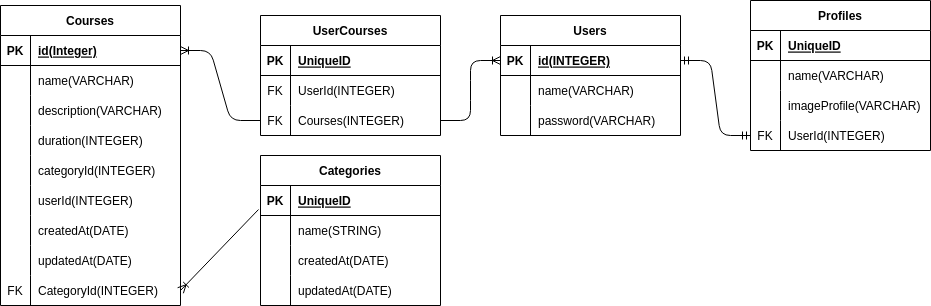

The diagram above was exported from draw.io. Its source (the exported page's mxGraphModel, read from the mxfile embedded in the PNG):
<mxGraphModel dx="1130" dy="497" grid="1" gridSize="10" guides="1" tooltips="1" connect="1" arrows="1" fold="1" page="1" pageScale="1" pageWidth="850" pageHeight="1100" math="0" shadow="0">
  <root>
    <mxCell id="0" />
    <mxCell id="1" parent="0" />
    <mxCell id="2" value="Categories" style="shape=table;startSize=30;container=1;collapsible=1;childLayout=tableLayout;fixedRows=1;rowLines=0;fontStyle=1;align=center;resizeLast=1;" vertex="1" parent="1">
      <mxGeometry x="260" y="460" width="180" height="150" as="geometry" />
    </mxCell>
    <mxCell id="3" value="" style="shape=tableRow;horizontal=0;startSize=0;swimlaneHead=0;swimlaneBody=0;fillColor=none;collapsible=0;dropTarget=0;points=[[0,0.5],[1,0.5]];portConstraint=eastwest;top=0;left=0;right=0;bottom=1;" vertex="1" parent="2">
      <mxGeometry y="30" width="180" height="30" as="geometry" />
    </mxCell>
    <mxCell id="4" value="PK" style="shape=partialRectangle;connectable=0;fillColor=none;top=0;left=0;bottom=0;right=0;fontStyle=1;overflow=hidden;" vertex="1" parent="3">
      <mxGeometry width="30" height="30" as="geometry">
        <mxRectangle width="30" height="30" as="alternateBounds" />
      </mxGeometry>
    </mxCell>
    <mxCell id="5" value="UniqueID" style="shape=partialRectangle;connectable=0;fillColor=none;top=0;left=0;bottom=0;right=0;align=left;spacingLeft=6;fontStyle=5;overflow=hidden;" vertex="1" parent="3">
      <mxGeometry x="30" width="150" height="30" as="geometry">
        <mxRectangle width="150" height="30" as="alternateBounds" />
      </mxGeometry>
    </mxCell>
    <mxCell id="6" value="" style="shape=tableRow;horizontal=0;startSize=0;swimlaneHead=0;swimlaneBody=0;fillColor=none;collapsible=0;dropTarget=0;points=[[0,0.5],[1,0.5]];portConstraint=eastwest;top=0;left=0;right=0;bottom=0;" vertex="1" parent="2">
      <mxGeometry y="60" width="180" height="30" as="geometry" />
    </mxCell>
    <mxCell id="7" value="" style="shape=partialRectangle;connectable=0;fillColor=none;top=0;left=0;bottom=0;right=0;editable=1;overflow=hidden;" vertex="1" parent="6">
      <mxGeometry width="30" height="30" as="geometry">
        <mxRectangle width="30" height="30" as="alternateBounds" />
      </mxGeometry>
    </mxCell>
    <mxCell id="8" value="name(STRING)" style="shape=partialRectangle;connectable=0;fillColor=none;top=0;left=0;bottom=0;right=0;align=left;spacingLeft=6;overflow=hidden;" vertex="1" parent="6">
      <mxGeometry x="30" width="150" height="30" as="geometry">
        <mxRectangle width="150" height="30" as="alternateBounds" />
      </mxGeometry>
    </mxCell>
    <mxCell id="9" value="" style="shape=tableRow;horizontal=0;startSize=0;swimlaneHead=0;swimlaneBody=0;fillColor=none;collapsible=0;dropTarget=0;points=[[0,0.5],[1,0.5]];portConstraint=eastwest;top=0;left=0;right=0;bottom=0;" vertex="1" parent="2">
      <mxGeometry y="90" width="180" height="30" as="geometry" />
    </mxCell>
    <mxCell id="10" value="" style="shape=partialRectangle;connectable=0;fillColor=none;top=0;left=0;bottom=0;right=0;editable=1;overflow=hidden;" vertex="1" parent="9">
      <mxGeometry width="30" height="30" as="geometry">
        <mxRectangle width="30" height="30" as="alternateBounds" />
      </mxGeometry>
    </mxCell>
    <mxCell id="11" value="createdAt(DATE)" style="shape=partialRectangle;connectable=0;fillColor=none;top=0;left=0;bottom=0;right=0;align=left;spacingLeft=6;overflow=hidden;" vertex="1" parent="9">
      <mxGeometry x="30" width="150" height="30" as="geometry">
        <mxRectangle width="150" height="30" as="alternateBounds" />
      </mxGeometry>
    </mxCell>
    <mxCell id="12" value="" style="shape=tableRow;horizontal=0;startSize=0;swimlaneHead=0;swimlaneBody=0;fillColor=none;collapsible=0;dropTarget=0;points=[[0,0.5],[1,0.5]];portConstraint=eastwest;top=0;left=0;right=0;bottom=0;" vertex="1" parent="2">
      <mxGeometry y="120" width="180" height="30" as="geometry" />
    </mxCell>
    <mxCell id="13" value="" style="shape=partialRectangle;connectable=0;fillColor=none;top=0;left=0;bottom=0;right=0;editable=1;overflow=hidden;" vertex="1" parent="12">
      <mxGeometry width="30" height="30" as="geometry">
        <mxRectangle width="30" height="30" as="alternateBounds" />
      </mxGeometry>
    </mxCell>
    <mxCell id="14" value="updatedAt(DATE)" style="shape=partialRectangle;connectable=0;fillColor=none;top=0;left=0;bottom=0;right=0;align=left;spacingLeft=6;overflow=hidden;" vertex="1" parent="12">
      <mxGeometry x="30" width="150" height="30" as="geometry">
        <mxRectangle width="150" height="30" as="alternateBounds" />
      </mxGeometry>
    </mxCell>
    <mxCell id="15" value="Courses" style="shape=table;startSize=30;container=1;collapsible=1;childLayout=tableLayout;fixedRows=1;rowLines=0;fontStyle=1;align=center;resizeLast=1;" vertex="1" parent="1">
      <mxGeometry y="310" width="180" height="300" as="geometry" />
    </mxCell>
    <mxCell id="16" value="" style="shape=tableRow;horizontal=0;startSize=0;swimlaneHead=0;swimlaneBody=0;fillColor=none;collapsible=0;dropTarget=0;points=[[0,0.5],[1,0.5]];portConstraint=eastwest;top=0;left=0;right=0;bottom=1;" vertex="1" parent="15">
      <mxGeometry y="30" width="180" height="30" as="geometry" />
    </mxCell>
    <mxCell id="17" value="PK" style="shape=partialRectangle;connectable=0;fillColor=none;top=0;left=0;bottom=0;right=0;fontStyle=1;overflow=hidden;" vertex="1" parent="16">
      <mxGeometry width="30" height="30" as="geometry">
        <mxRectangle width="30" height="30" as="alternateBounds" />
      </mxGeometry>
    </mxCell>
    <mxCell id="18" value="id(Integer)" style="shape=partialRectangle;connectable=0;fillColor=none;top=0;left=0;bottom=0;right=0;align=left;spacingLeft=6;fontStyle=5;overflow=hidden;" vertex="1" parent="16">
      <mxGeometry x="30" width="150" height="30" as="geometry">
        <mxRectangle width="150" height="30" as="alternateBounds" />
      </mxGeometry>
    </mxCell>
    <mxCell id="19" value="" style="shape=tableRow;horizontal=0;startSize=0;swimlaneHead=0;swimlaneBody=0;fillColor=none;collapsible=0;dropTarget=0;points=[[0,0.5],[1,0.5]];portConstraint=eastwest;top=0;left=0;right=0;bottom=0;" vertex="1" parent="15">
      <mxGeometry y="60" width="180" height="30" as="geometry" />
    </mxCell>
    <mxCell id="20" value="" style="shape=partialRectangle;connectable=0;fillColor=none;top=0;left=0;bottom=0;right=0;editable=1;overflow=hidden;" vertex="1" parent="19">
      <mxGeometry width="30" height="30" as="geometry">
        <mxRectangle width="30" height="30" as="alternateBounds" />
      </mxGeometry>
    </mxCell>
    <mxCell id="21" value="name(VARCHAR)" style="shape=partialRectangle;connectable=0;fillColor=none;top=0;left=0;bottom=0;right=0;align=left;spacingLeft=6;overflow=hidden;" vertex="1" parent="19">
      <mxGeometry x="30" width="150" height="30" as="geometry">
        <mxRectangle width="150" height="30" as="alternateBounds" />
      </mxGeometry>
    </mxCell>
    <mxCell id="22" value="" style="shape=tableRow;horizontal=0;startSize=0;swimlaneHead=0;swimlaneBody=0;fillColor=none;collapsible=0;dropTarget=0;points=[[0,0.5],[1,0.5]];portConstraint=eastwest;top=0;left=0;right=0;bottom=0;" vertex="1" parent="15">
      <mxGeometry y="90" width="180" height="30" as="geometry" />
    </mxCell>
    <mxCell id="23" value="" style="shape=partialRectangle;connectable=0;fillColor=none;top=0;left=0;bottom=0;right=0;editable=1;overflow=hidden;" vertex="1" parent="22">
      <mxGeometry width="30" height="30" as="geometry">
        <mxRectangle width="30" height="30" as="alternateBounds" />
      </mxGeometry>
    </mxCell>
    <mxCell id="24" value="description(VARCHAR)" style="shape=partialRectangle;connectable=0;fillColor=none;top=0;left=0;bottom=0;right=0;align=left;spacingLeft=6;overflow=hidden;" vertex="1" parent="22">
      <mxGeometry x="30" width="150" height="30" as="geometry">
        <mxRectangle width="150" height="30" as="alternateBounds" />
      </mxGeometry>
    </mxCell>
    <mxCell id="25" value="" style="shape=tableRow;horizontal=0;startSize=0;swimlaneHead=0;swimlaneBody=0;fillColor=none;collapsible=0;dropTarget=0;points=[[0,0.5],[1,0.5]];portConstraint=eastwest;top=0;left=0;right=0;bottom=0;" vertex="1" parent="15">
      <mxGeometry y="120" width="180" height="30" as="geometry" />
    </mxCell>
    <mxCell id="26" value="" style="shape=partialRectangle;connectable=0;fillColor=none;top=0;left=0;bottom=0;right=0;editable=1;overflow=hidden;" vertex="1" parent="25">
      <mxGeometry width="30" height="30" as="geometry">
        <mxRectangle width="30" height="30" as="alternateBounds" />
      </mxGeometry>
    </mxCell>
    <mxCell id="27" value="duration(INTEGER)" style="shape=partialRectangle;connectable=0;fillColor=none;top=0;left=0;bottom=0;right=0;align=left;spacingLeft=6;overflow=hidden;" vertex="1" parent="25">
      <mxGeometry x="30" width="150" height="30" as="geometry">
        <mxRectangle width="150" height="30" as="alternateBounds" />
      </mxGeometry>
    </mxCell>
    <mxCell id="41" value="" style="shape=tableRow;horizontal=0;startSize=0;swimlaneHead=0;swimlaneBody=0;fillColor=none;collapsible=0;dropTarget=0;points=[[0,0.5],[1,0.5]];portConstraint=eastwest;top=0;left=0;right=0;bottom=0;" vertex="1" parent="15">
      <mxGeometry y="150" width="180" height="30" as="geometry" />
    </mxCell>
    <mxCell id="42" value="" style="shape=partialRectangle;connectable=0;fillColor=none;top=0;left=0;bottom=0;right=0;editable=1;overflow=hidden;" vertex="1" parent="41">
      <mxGeometry width="30" height="30" as="geometry">
        <mxRectangle width="30" height="30" as="alternateBounds" />
      </mxGeometry>
    </mxCell>
    <mxCell id="43" value="categoryId(INTEGER)" style="shape=partialRectangle;connectable=0;fillColor=none;top=0;left=0;bottom=0;right=0;align=left;spacingLeft=6;overflow=hidden;" vertex="1" parent="41">
      <mxGeometry x="30" width="150" height="30" as="geometry">
        <mxRectangle width="150" height="30" as="alternateBounds" />
      </mxGeometry>
    </mxCell>
    <mxCell id="44" value="" style="shape=tableRow;horizontal=0;startSize=0;swimlaneHead=0;swimlaneBody=0;fillColor=none;collapsible=0;dropTarget=0;points=[[0,0.5],[1,0.5]];portConstraint=eastwest;top=0;left=0;right=0;bottom=0;" vertex="1" parent="15">
      <mxGeometry y="180" width="180" height="30" as="geometry" />
    </mxCell>
    <mxCell id="45" value="" style="shape=partialRectangle;connectable=0;fillColor=none;top=0;left=0;bottom=0;right=0;editable=1;overflow=hidden;" vertex="1" parent="44">
      <mxGeometry width="30" height="30" as="geometry">
        <mxRectangle width="30" height="30" as="alternateBounds" />
      </mxGeometry>
    </mxCell>
    <mxCell id="46" value="userId(INTEGER)" style="shape=partialRectangle;connectable=0;fillColor=none;top=0;left=0;bottom=0;right=0;align=left;spacingLeft=6;overflow=hidden;" vertex="1" parent="44">
      <mxGeometry x="30" width="150" height="30" as="geometry">
        <mxRectangle width="150" height="30" as="alternateBounds" />
      </mxGeometry>
    </mxCell>
    <mxCell id="47" value="" style="shape=tableRow;horizontal=0;startSize=0;swimlaneHead=0;swimlaneBody=0;fillColor=none;collapsible=0;dropTarget=0;points=[[0,0.5],[1,0.5]];portConstraint=eastwest;top=0;left=0;right=0;bottom=0;" vertex="1" parent="15">
      <mxGeometry y="210" width="180" height="30" as="geometry" />
    </mxCell>
    <mxCell id="48" value="" style="shape=partialRectangle;connectable=0;fillColor=none;top=0;left=0;bottom=0;right=0;editable=1;overflow=hidden;" vertex="1" parent="47">
      <mxGeometry width="30" height="30" as="geometry">
        <mxRectangle width="30" height="30" as="alternateBounds" />
      </mxGeometry>
    </mxCell>
    <mxCell id="49" value="createdAt(DATE)" style="shape=partialRectangle;connectable=0;fillColor=none;top=0;left=0;bottom=0;right=0;align=left;spacingLeft=6;overflow=hidden;" vertex="1" parent="47">
      <mxGeometry x="30" width="150" height="30" as="geometry">
        <mxRectangle width="150" height="30" as="alternateBounds" />
      </mxGeometry>
    </mxCell>
    <mxCell id="50" value="" style="shape=tableRow;horizontal=0;startSize=0;swimlaneHead=0;swimlaneBody=0;fillColor=none;collapsible=0;dropTarget=0;points=[[0,0.5],[1,0.5]];portConstraint=eastwest;top=0;left=0;right=0;bottom=0;" vertex="1" parent="15">
      <mxGeometry y="240" width="180" height="30" as="geometry" />
    </mxCell>
    <mxCell id="51" value="" style="shape=partialRectangle;connectable=0;fillColor=none;top=0;left=0;bottom=0;right=0;editable=1;overflow=hidden;" vertex="1" parent="50">
      <mxGeometry width="30" height="30" as="geometry">
        <mxRectangle width="30" height="30" as="alternateBounds" />
      </mxGeometry>
    </mxCell>
    <mxCell id="52" value="updatedAt(DATE)" style="shape=partialRectangle;connectable=0;fillColor=none;top=0;left=0;bottom=0;right=0;align=left;spacingLeft=6;overflow=hidden;" vertex="1" parent="50">
      <mxGeometry x="30" width="150" height="30" as="geometry">
        <mxRectangle width="150" height="30" as="alternateBounds" />
      </mxGeometry>
    </mxCell>
    <mxCell id="53" value="" style="shape=tableRow;horizontal=0;startSize=0;swimlaneHead=0;swimlaneBody=0;fillColor=none;collapsible=0;dropTarget=0;points=[[0,0.5],[1,0.5]];portConstraint=eastwest;top=0;left=0;right=0;bottom=0;" vertex="1" parent="15">
      <mxGeometry y="270" width="180" height="30" as="geometry" />
    </mxCell>
    <mxCell id="54" value="FK" style="shape=partialRectangle;connectable=0;fillColor=none;top=0;left=0;bottom=0;right=0;editable=1;overflow=hidden;" vertex="1" parent="53">
      <mxGeometry width="30" height="30" as="geometry">
        <mxRectangle width="30" height="30" as="alternateBounds" />
      </mxGeometry>
    </mxCell>
    <mxCell id="55" value="CategoryId(INTEGER)" style="shape=partialRectangle;connectable=0;fillColor=none;top=0;left=0;bottom=0;right=0;align=left;spacingLeft=6;overflow=hidden;" vertex="1" parent="53">
      <mxGeometry x="30" width="150" height="30" as="geometry">
        <mxRectangle width="150" height="30" as="alternateBounds" />
      </mxGeometry>
    </mxCell>
    <mxCell id="28" value="Profiles" style="shape=table;startSize=30;container=1;collapsible=1;childLayout=tableLayout;fixedRows=1;rowLines=0;fontStyle=1;align=center;resizeLast=1;" vertex="1" parent="1">
      <mxGeometry x="750" y="305" width="180" height="150" as="geometry" />
    </mxCell>
    <mxCell id="29" value="" style="shape=tableRow;horizontal=0;startSize=0;swimlaneHead=0;swimlaneBody=0;fillColor=none;collapsible=0;dropTarget=0;points=[[0,0.5],[1,0.5]];portConstraint=eastwest;top=0;left=0;right=0;bottom=1;" vertex="1" parent="28">
      <mxGeometry y="30" width="180" height="30" as="geometry" />
    </mxCell>
    <mxCell id="30" value="PK" style="shape=partialRectangle;connectable=0;fillColor=none;top=0;left=0;bottom=0;right=0;fontStyle=1;overflow=hidden;" vertex="1" parent="29">
      <mxGeometry width="30" height="30" as="geometry">
        <mxRectangle width="30" height="30" as="alternateBounds" />
      </mxGeometry>
    </mxCell>
    <mxCell id="31" value="UniqueID" style="shape=partialRectangle;connectable=0;fillColor=none;top=0;left=0;bottom=0;right=0;align=left;spacingLeft=6;fontStyle=5;overflow=hidden;" vertex="1" parent="29">
      <mxGeometry x="30" width="150" height="30" as="geometry">
        <mxRectangle width="150" height="30" as="alternateBounds" />
      </mxGeometry>
    </mxCell>
    <mxCell id="32" value="" style="shape=tableRow;horizontal=0;startSize=0;swimlaneHead=0;swimlaneBody=0;fillColor=none;collapsible=0;dropTarget=0;points=[[0,0.5],[1,0.5]];portConstraint=eastwest;top=0;left=0;right=0;bottom=0;" vertex="1" parent="28">
      <mxGeometry y="60" width="180" height="30" as="geometry" />
    </mxCell>
    <mxCell id="33" value="" style="shape=partialRectangle;connectable=0;fillColor=none;top=0;left=0;bottom=0;right=0;editable=1;overflow=hidden;" vertex="1" parent="32">
      <mxGeometry width="30" height="30" as="geometry">
        <mxRectangle width="30" height="30" as="alternateBounds" />
      </mxGeometry>
    </mxCell>
    <mxCell id="34" value="name(VARCHAR)" style="shape=partialRectangle;connectable=0;fillColor=none;top=0;left=0;bottom=0;right=0;align=left;spacingLeft=6;overflow=hidden;" vertex="1" parent="32">
      <mxGeometry x="30" width="150" height="30" as="geometry">
        <mxRectangle width="150" height="30" as="alternateBounds" />
      </mxGeometry>
    </mxCell>
    <mxCell id="35" value="" style="shape=tableRow;horizontal=0;startSize=0;swimlaneHead=0;swimlaneBody=0;fillColor=none;collapsible=0;dropTarget=0;points=[[0,0.5],[1,0.5]];portConstraint=eastwest;top=0;left=0;right=0;bottom=0;" vertex="1" parent="28">
      <mxGeometry y="90" width="180" height="30" as="geometry" />
    </mxCell>
    <mxCell id="36" value="" style="shape=partialRectangle;connectable=0;fillColor=none;top=0;left=0;bottom=0;right=0;editable=1;overflow=hidden;" vertex="1" parent="35">
      <mxGeometry width="30" height="30" as="geometry">
        <mxRectangle width="30" height="30" as="alternateBounds" />
      </mxGeometry>
    </mxCell>
    <mxCell id="37" value="imageProfile(VARCHAR)" style="shape=partialRectangle;connectable=0;fillColor=none;top=0;left=0;bottom=0;right=0;align=left;spacingLeft=6;overflow=hidden;" vertex="1" parent="35">
      <mxGeometry x="30" width="150" height="30" as="geometry">
        <mxRectangle width="150" height="30" as="alternateBounds" />
      </mxGeometry>
    </mxCell>
    <mxCell id="38" value="" style="shape=tableRow;horizontal=0;startSize=0;swimlaneHead=0;swimlaneBody=0;fillColor=none;collapsible=0;dropTarget=0;points=[[0,0.5],[1,0.5]];portConstraint=eastwest;top=0;left=0;right=0;bottom=0;" vertex="1" parent="28">
      <mxGeometry y="120" width="180" height="30" as="geometry" />
    </mxCell>
    <mxCell id="39" value="FK" style="shape=partialRectangle;connectable=0;fillColor=none;top=0;left=0;bottom=0;right=0;editable=1;overflow=hidden;" vertex="1" parent="38">
      <mxGeometry width="30" height="30" as="geometry">
        <mxRectangle width="30" height="30" as="alternateBounds" />
      </mxGeometry>
    </mxCell>
    <mxCell id="40" value="UserId(INTEGER)" style="shape=partialRectangle;connectable=0;fillColor=none;top=0;left=0;bottom=0;right=0;align=left;spacingLeft=6;overflow=hidden;" vertex="1" parent="38">
      <mxGeometry x="30" width="150" height="30" as="geometry">
        <mxRectangle width="150" height="30" as="alternateBounds" />
      </mxGeometry>
    </mxCell>
    <mxCell id="56" value="" style="fontSize=12;html=1;endArrow=ERoneToMany;exitX=-0.011;exitY=0.8;exitDx=0;exitDy=0;exitPerimeter=0;entryX=1;entryY=0.5;entryDx=0;entryDy=0;" edge="1" parent="1" source="3" target="53">
      <mxGeometry width="100" height="100" relative="1" as="geometry">
        <mxPoint x="210" y="540" as="sourcePoint" />
        <mxPoint x="520" y="730" as="targetPoint" />
      </mxGeometry>
    </mxCell>
    <mxCell id="70" value="Users" style="shape=table;startSize=30;container=1;collapsible=1;childLayout=tableLayout;fixedRows=1;rowLines=0;fontStyle=1;align=center;resizeLast=1;" vertex="1" parent="1">
      <mxGeometry x="500" y="320" width="180" height="120" as="geometry" />
    </mxCell>
    <mxCell id="71" value="" style="shape=tableRow;horizontal=0;startSize=0;swimlaneHead=0;swimlaneBody=0;fillColor=none;collapsible=0;dropTarget=0;points=[[0,0.5],[1,0.5]];portConstraint=eastwest;top=0;left=0;right=0;bottom=1;" vertex="1" parent="70">
      <mxGeometry y="30" width="180" height="30" as="geometry" />
    </mxCell>
    <mxCell id="72" value="PK" style="shape=partialRectangle;connectable=0;fillColor=none;top=0;left=0;bottom=0;right=0;fontStyle=1;overflow=hidden;" vertex="1" parent="71">
      <mxGeometry width="30" height="30" as="geometry">
        <mxRectangle width="30" height="30" as="alternateBounds" />
      </mxGeometry>
    </mxCell>
    <mxCell id="73" value="id(INTEGER)" style="shape=partialRectangle;connectable=0;fillColor=none;top=0;left=0;bottom=0;right=0;align=left;spacingLeft=6;fontStyle=5;overflow=hidden;" vertex="1" parent="71">
      <mxGeometry x="30" width="150" height="30" as="geometry">
        <mxRectangle width="150" height="30" as="alternateBounds" />
      </mxGeometry>
    </mxCell>
    <mxCell id="74" value="" style="shape=tableRow;horizontal=0;startSize=0;swimlaneHead=0;swimlaneBody=0;fillColor=none;collapsible=0;dropTarget=0;points=[[0,0.5],[1,0.5]];portConstraint=eastwest;top=0;left=0;right=0;bottom=0;" vertex="1" parent="70">
      <mxGeometry y="60" width="180" height="30" as="geometry" />
    </mxCell>
    <mxCell id="75" value="" style="shape=partialRectangle;connectable=0;fillColor=none;top=0;left=0;bottom=0;right=0;editable=1;overflow=hidden;" vertex="1" parent="74">
      <mxGeometry width="30" height="30" as="geometry">
        <mxRectangle width="30" height="30" as="alternateBounds" />
      </mxGeometry>
    </mxCell>
    <mxCell id="76" value="name(VARCHAR)" style="shape=partialRectangle;connectable=0;fillColor=none;top=0;left=0;bottom=0;right=0;align=left;spacingLeft=6;overflow=hidden;" vertex="1" parent="74">
      <mxGeometry x="30" width="150" height="30" as="geometry">
        <mxRectangle width="150" height="30" as="alternateBounds" />
      </mxGeometry>
    </mxCell>
    <mxCell id="77" value="" style="shape=tableRow;horizontal=0;startSize=0;swimlaneHead=0;swimlaneBody=0;fillColor=none;collapsible=0;dropTarget=0;points=[[0,0.5],[1,0.5]];portConstraint=eastwest;top=0;left=0;right=0;bottom=0;" vertex="1" parent="70">
      <mxGeometry y="90" width="180" height="30" as="geometry" />
    </mxCell>
    <mxCell id="78" value="" style="shape=partialRectangle;connectable=0;fillColor=none;top=0;left=0;bottom=0;right=0;editable=1;overflow=hidden;" vertex="1" parent="77">
      <mxGeometry width="30" height="30" as="geometry">
        <mxRectangle width="30" height="30" as="alternateBounds" />
      </mxGeometry>
    </mxCell>
    <mxCell id="79" value="password(VARCHAR)" style="shape=partialRectangle;connectable=0;fillColor=none;top=0;left=0;bottom=0;right=0;align=left;spacingLeft=6;overflow=hidden;" vertex="1" parent="77">
      <mxGeometry x="30" width="150" height="30" as="geometry">
        <mxRectangle width="150" height="30" as="alternateBounds" />
      </mxGeometry>
    </mxCell>
    <mxCell id="86" value="" style="edgeStyle=entityRelationEdgeStyle;fontSize=12;html=1;endArrow=ERmandOne;startArrow=ERmandOne;exitX=1;exitY=0.5;exitDx=0;exitDy=0;entryX=0;entryY=0.5;entryDx=0;entryDy=0;" edge="1" parent="1" source="71" target="38">
      <mxGeometry width="100" height="100" relative="1" as="geometry">
        <mxPoint x="440" y="610" as="sourcePoint" />
        <mxPoint x="540" y="510" as="targetPoint" />
      </mxGeometry>
    </mxCell>
    <mxCell id="87" value="UserCourses" style="shape=table;startSize=30;container=1;collapsible=1;childLayout=tableLayout;fixedRows=1;rowLines=0;fontStyle=1;align=center;resizeLast=1;" vertex="1" parent="1">
      <mxGeometry x="260" y="320" width="180" height="120" as="geometry" />
    </mxCell>
    <mxCell id="88" value="" style="shape=tableRow;horizontal=0;startSize=0;swimlaneHead=0;swimlaneBody=0;fillColor=none;collapsible=0;dropTarget=0;points=[[0,0.5],[1,0.5]];portConstraint=eastwest;top=0;left=0;right=0;bottom=1;" vertex="1" parent="87">
      <mxGeometry y="30" width="180" height="30" as="geometry" />
    </mxCell>
    <mxCell id="89" value="PK" style="shape=partialRectangle;connectable=0;fillColor=none;top=0;left=0;bottom=0;right=0;fontStyle=1;overflow=hidden;" vertex="1" parent="88">
      <mxGeometry width="30" height="30" as="geometry">
        <mxRectangle width="30" height="30" as="alternateBounds" />
      </mxGeometry>
    </mxCell>
    <mxCell id="90" value="UniqueID" style="shape=partialRectangle;connectable=0;fillColor=none;top=0;left=0;bottom=0;right=0;align=left;spacingLeft=6;fontStyle=5;overflow=hidden;" vertex="1" parent="88">
      <mxGeometry x="30" width="150" height="30" as="geometry">
        <mxRectangle width="150" height="30" as="alternateBounds" />
      </mxGeometry>
    </mxCell>
    <mxCell id="91" value="" style="shape=tableRow;horizontal=0;startSize=0;swimlaneHead=0;swimlaneBody=0;fillColor=none;collapsible=0;dropTarget=0;points=[[0,0.5],[1,0.5]];portConstraint=eastwest;top=0;left=0;right=0;bottom=0;" vertex="1" parent="87">
      <mxGeometry y="60" width="180" height="30" as="geometry" />
    </mxCell>
    <mxCell id="92" value="FK" style="shape=partialRectangle;connectable=0;fillColor=none;top=0;left=0;bottom=0;right=0;editable=1;overflow=hidden;" vertex="1" parent="91">
      <mxGeometry width="30" height="30" as="geometry">
        <mxRectangle width="30" height="30" as="alternateBounds" />
      </mxGeometry>
    </mxCell>
    <mxCell id="93" value="UserId(INTEGER)" style="shape=partialRectangle;connectable=0;fillColor=none;top=0;left=0;bottom=0;right=0;align=left;spacingLeft=6;overflow=hidden;" vertex="1" parent="91">
      <mxGeometry x="30" width="150" height="30" as="geometry">
        <mxRectangle width="150" height="30" as="alternateBounds" />
      </mxGeometry>
    </mxCell>
    <mxCell id="94" value="" style="shape=tableRow;horizontal=0;startSize=0;swimlaneHead=0;swimlaneBody=0;fillColor=none;collapsible=0;dropTarget=0;points=[[0,0.5],[1,0.5]];portConstraint=eastwest;top=0;left=0;right=0;bottom=0;" vertex="1" parent="87">
      <mxGeometry y="90" width="180" height="30" as="geometry" />
    </mxCell>
    <mxCell id="95" value="FK" style="shape=partialRectangle;connectable=0;fillColor=none;top=0;left=0;bottom=0;right=0;editable=1;overflow=hidden;" vertex="1" parent="94">
      <mxGeometry width="30" height="30" as="geometry">
        <mxRectangle width="30" height="30" as="alternateBounds" />
      </mxGeometry>
    </mxCell>
    <mxCell id="96" value="Courses(INTEGER)" style="shape=partialRectangle;connectable=0;fillColor=none;top=0;left=0;bottom=0;right=0;align=left;spacingLeft=6;overflow=hidden;" vertex="1" parent="94">
      <mxGeometry x="30" width="150" height="30" as="geometry">
        <mxRectangle width="150" height="30" as="alternateBounds" />
      </mxGeometry>
    </mxCell>
    <mxCell id="103" value="" style="edgeStyle=entityRelationEdgeStyle;fontSize=12;html=1;endArrow=ERoneToMany;entryX=1;entryY=0.5;entryDx=0;entryDy=0;" edge="1" parent="1" source="94" target="16">
      <mxGeometry width="100" height="100" relative="1" as="geometry">
        <mxPoint x="450" y="540" as="sourcePoint" />
        <mxPoint x="220" y="590" as="targetPoint" />
      </mxGeometry>
    </mxCell>
    <mxCell id="104" value="" style="edgeStyle=entityRelationEdgeStyle;fontSize=12;html=1;endArrow=ERoneToMany;entryX=0;entryY=0.5;entryDx=0;entryDy=0;" edge="1" parent="1" source="94" target="71">
      <mxGeometry width="100" height="100" relative="1" as="geometry">
        <mxPoint x="510" y="560" as="sourcePoint" />
        <mxPoint x="610" y="460" as="targetPoint" />
      </mxGeometry>
    </mxCell>
  </root>
</mxGraphModel>